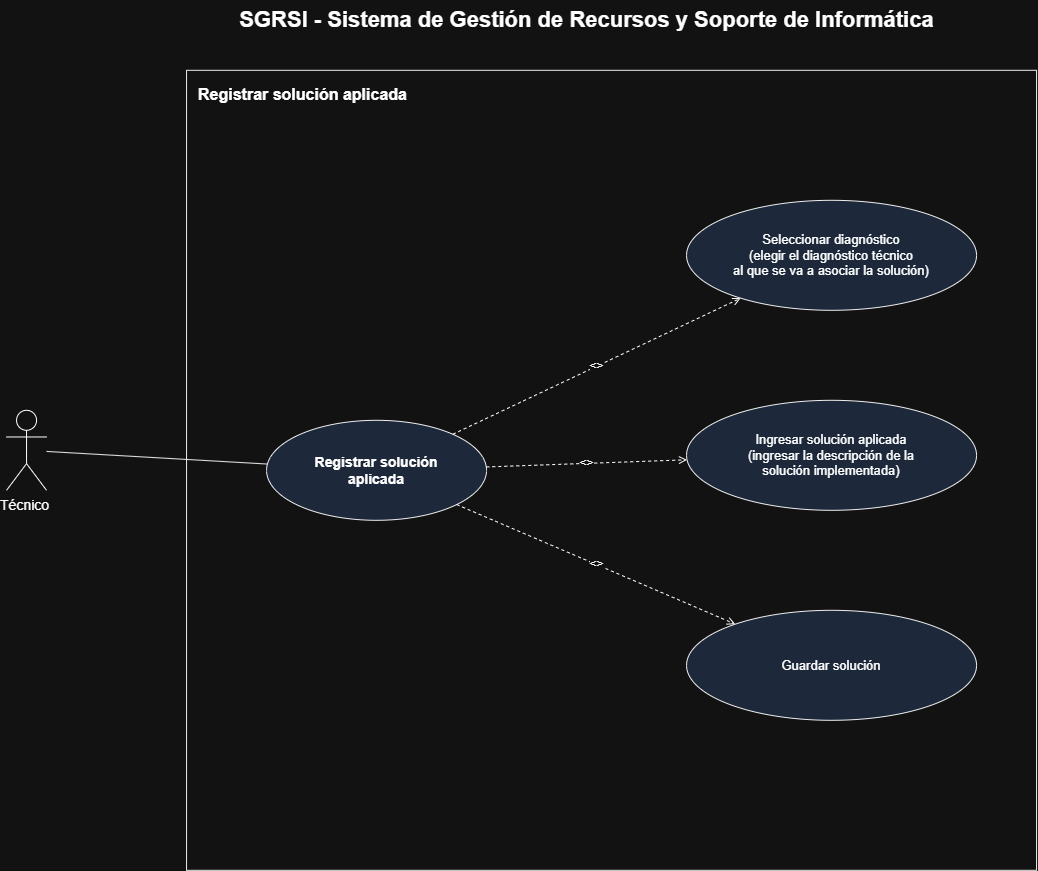

The diagram above was exported from draw.io. Its source (the exported page's mxGraphModel, read from the mxfile embedded in the PNG):
<mxGraphModel dx="1611" dy="891" grid="1" gridSize="10" guides="1" tooltips="1" connect="1" arrows="1" fold="1" page="1" pageScale="1" pageWidth="1300" pageHeight="1000" math="0" shadow="0">
  <root>
    <mxCell id="0" />
    <mxCell id="1" parent="0" />
    <mxCell id="title" parent="1" style="text;html=1;fontSize=22;fontStyle=1;align=center;verticalAlign=middle;" value="SGRSI - Sistema de Gestión de Recursos y Soporte de Informática" vertex="1">
      <mxGeometry height="40" width="900" x="180" y="20" as="geometry" />
    </mxCell>
    <mxCell id="systemBoundary" parent="1" style="rounded=0;whiteSpace=wrap;html=1;verticalAlign=top;align=left;spacingLeft=10;spacingTop=8;fontStyle=1;fontSize=16;fillColor=none;strokeColor=#000000;" value="Registrar solución aplicada" vertex="1">
      <mxGeometry height="800" width="850" x="230" y="90" as="geometry" />
    </mxCell>
    <mxCell id="actorTecnico" parent="1" style="shape=umlActor;verticalLabelPosition=bottom;verticalAlign=top;html=1;outlineConnect=0;fontSize=14;" value="Técnico&amp;nbsp;" vertex="1">
      <mxGeometry height="80" width="40" x="50" y="430" as="geometry" />
    </mxCell>
    <mxCell id="ucRegistrarSolucion" parent="1" style="ellipse;whiteSpace=wrap;html=1;fillColor=#dae8fc;strokeColor=#000000;fontStyle=1;fontSize=14;" value="Registrar solución&#10;aplicada" vertex="1">
      <mxGeometry height="100" width="220" x="310" y="440" as="geometry" />
    </mxCell>
    <mxCell id="edgeActor" edge="1" parent="1" source="actorTecnico" style="endArrow=none;html=1;strokeColor=#000000;" target="ucRegistrarSolucion">
      <mxGeometry relative="1" as="geometry" />
    </mxCell>
    <mxCell id="ucSeleccionarDiagnostico" parent="1" style="ellipse;whiteSpace=wrap;html=1;fillColor=#dae8fc;strokeColor=#000000;fontSize=13;" value="Seleccionar diagnóstico&#10;(elegir el diagnóstico técnico&#10;al que se va a asociar la solución)" vertex="1">
      <mxGeometry height="110" width="290" x="730" y="220" as="geometry" />
    </mxCell>
    <mxCell id="ucIngresarSolucion" parent="1" style="ellipse;whiteSpace=wrap;html=1;fillColor=#dae8fc;strokeColor=#000000;fontSize=13;" value="Ingresar solución aplicada&#10;(ingresar la descripción de la&#10;solución implementada)" vertex="1">
      <mxGeometry height="110" width="290" x="730" y="420" as="geometry" />
    </mxCell>
    <mxCell id="ucGuardarSolucion" parent="1" style="ellipse;whiteSpace=wrap;html=1;fillColor=#dae8fc;strokeColor=#000000;fontSize=13;" value="Guardar solución" vertex="1">
      <mxGeometry height="110" width="290" x="730" y="630" as="geometry" />
    </mxCell>
    <mxCell id="edgeInclude1" edge="1" parent="1" source="ucRegistrarSolucion" style="endArrow=open;html=1;dashed=1;fontSize=12;" target="ucSeleccionarDiagnostico" value="&lt;&lt;include&gt;&gt;">
      <mxGeometry relative="1" as="geometry" />
    </mxCell>
    <mxCell id="edgeInclude2" edge="1" parent="1" source="ucRegistrarSolucion" style="endArrow=open;html=1;dashed=1;fontSize=12;" target="ucIngresarSolucion" value="&lt;&lt;include&gt;&gt;">
      <mxGeometry relative="1" as="geometry" />
    </mxCell>
    <mxCell id="edgeInclude3" edge="1" parent="1" source="ucRegistrarSolucion" style="endArrow=open;html=1;dashed=1;fontSize=12;" target="ucGuardarSolucion" value="&lt;&lt;include&gt;&gt;">
      <mxGeometry relative="1" as="geometry" />
    </mxCell>
  </root>
</mxGraphModel>